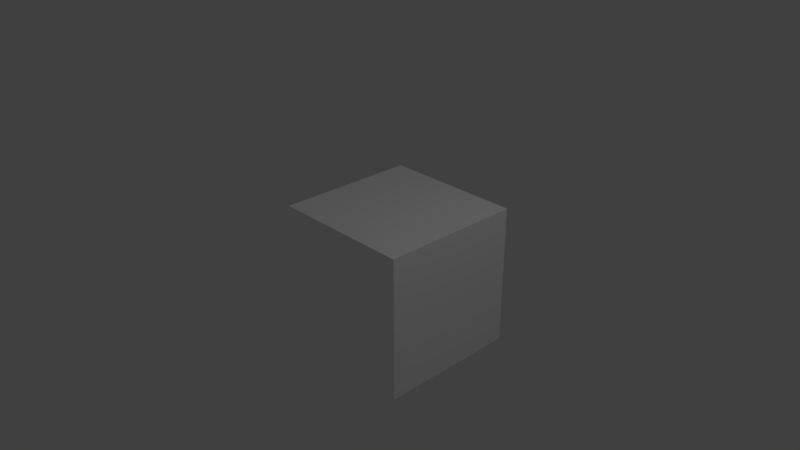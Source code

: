 # Source: null.blend  (saved by Blender 2.79.0; exported with 4.5.12 LTS)
import bpy
from mathutils import Matrix  # noqa: F401  (used for matrix-valued properties, if any)

bpy.ops.wm.read_factory_settings(use_empty=True)
scene = bpy.context.scene
scene.name = 'Scene'

# ---- collections
col_collection_1 = bpy.data.collections.new('Collection 1'); scene.collection.children.link(col_collection_1)

# ---- materials (node trees are filled in below, after node groups)
mat_palette = bpy.data.materials.new('palette')
mat_palette.alpha_threshold = 0.0
mat_palette.use_transparent_shadow = False
mat_palette.diffuse_color = (1.0, 1.0, 1.0, 1.0)
mat_palette.specular_color = (0.0, 0.0, 0.0)
mat_palette.roughness = 0.5
mat_palette.specular_intensity = 1.0

# ---- material node trees

# ---- world
world_world = bpy.data.worlds.new('World'); scene.world = world_world
world_world.color = (0.05088, 0.05088, 0.05088)
world_world.use_sun_shadow = False
world_world.sun_shadow_jitter_overblur = 0.0
world_world.cycles.sampling_method = 'MANUAL'

# ---- cameras
cam_camera = bpy.data.cameras.new('Camera')
cam_camera.clip_end = 100.0
cam_camera.lens = 35.0
cam_camera.sensor_width = 32.0
cam_camera.sensor_height = 18.0
cam_camera.ortho_scale = 7.314
cam_camera.dof.focus_distance = 0.0
cam_camera.dof.aperture_fstop = 128.0

# ---- lights
light_lamp = bpy.data.lights.new('Lamp', 'POINT')
light_lamp.transmission_factor = 0.0
light_lamp.cutoff_distance = 30.0
light_lamp.energy = 100.0
light_lamp.shadow_buffer_clip_start = 1.001
light_lamp.shadow_soft_size = 0.1
light_lamp.shadow_maximum_resolution = 0.006
light_lamp.use_absolute_resolution = True

# ---- meshes
me_null = bpy.data.meshes.new('null')
me_null.from_pydata([(-1.0, -0.7, 0.5), (-1.0, -1.0, -1.0), (-1.0, -1.0, 1.0), (-1.0, -0.7, 0.4), (-1.0, -0.6, 0.8), (-1.0, -0.6, 0.7), (-1.0, -0.6, 0.3), (-1.0, -0.6, -0.2), (-1.0, -0.6, -0.3), (-1.0, -0.6, -0.4), (-1.0, -0.6, -0.7), (-1.0, -0.6, -0.8), (-1.0, -0.5, 0.2), (-1.0, -0.5, -0.1), (-1.0, 0.3, -0.4), (-1.0, 0.3, -0.7), (-1.0, 0.4, 0.8), (-1.0, 0.4, 0.7), (-1.0, 0.4, 0.5), (-1.0, 0.4, 0.4), (-1.0, 0.4, 0.3), (-1.0, 0.4, 0.2), (-1.0, 0.4, -0.1), (-1.0, 0.4, -0.2), (-1.0, 0.4, -0.3), (-1.0, 0.4, -0.7), (-1.0, 0.6, -0.7), (-1.0, 0.6, -0.8), (-1.0, 1.0, 1.0), (-1.0, 1.0, -1.0), (1.0, -1.0, 1.0), (1.0, -1.0, -1.0), (1.0, -0.5, 0.8), (1.0, -0.5, 0.7), (1.0, -0.5, 0.4), (1.0, -0.5, 0.3), (1.0, -0.5, 0.2), (1.0, -0.5, -0.3), (1.0, -0.5, -0.5), (1.0, -0.5, -0.6), (1.0, -0.5, -0.8), (1.0, -0.5, -0.9), (1.0, -0.4, 0.1), (1.0, -0.4, -0.2), (1.0, 0.3, 0.7), (1.0, 0.3, 0.4), (1.0, 0.4, 0.7), (1.0, 0.4, 0.3), (1.0, 0.4, 0.2), (1.0, 0.4, 0.1), (1.0, 0.4, -0.2), (1.0, 0.4, -0.3), (1.0, 0.4, -0.5), (1.0, 0.4, -0.6), (1.0, 0.4, -0.8), (1.0, 0.4, -0.9), (1.0, 0.6, 0.8), (1.0, 0.6, 0.7), (1.0, 1.0, 1.0), (1.0, 1.0, -1.0), (-0.8, -0.4, 1.0), (-1.0, 1.0, 1.0), (-1.0, -1.0, 1.0), (-0.8, 0.4, 1.0), (-0.7, -0.4, 1.0), (-0.7, 0.2, 1.0), (-0.7, 0.3, 1.0), (-0.7, 0.4, 1.0), (-0.4, -0.4, 1.0), (-0.4, 0.2, 1.0), (-0.3, -0.4, 1.0), (-0.3, 0.3, 1.0), (-0.2, -0.4, 1.0), (-0.2, 0.4, 1.0), (-0.1, -0.3, 1.0), (-0.1, 0.4, 1.0), (0.1, -0.3, 1.0), (0.1, 0.4, 1.0), (0.2, -0.4, 1.0), (0.2, 0.4, 1.0), (0.4, -0.4, 1.0), (0.4, 0.4, 1.0), (0.5, -0.4, 1.0), (0.5, 0.4, 1.0), (0.7, -0.4, 1.0), (0.7, 0.4, 1.0), (0.8, -0.4, 1.0), (0.8, 0.4, 1.0), (1.0, -1.0, 1.0), (1.0, 1.0, 1.0), (-1.0, -1.0, -1.0), (-1.0, 1.0, -1.0), (-0.8, -0.5, -1.0), (-0.8, 0.5, -1.0), (-0.7, -0.5, -1.0), (-0.7, 0.5, -1.0), (-0.5, -0.5, -1.0), (-0.5, 0.5, -1.0), (-0.4, -0.5, -1.0), (-0.4, 0.5, -1.0), (-0.2, -0.5, -1.0), (-0.2, 0.5, -1.0), (-0.1, -0.4, -1.0), (-0.1, 0.5, -1.0), (0.2, -0.4, -1.0), (0.2, 0.5, -1.0), (0.3, -0.5, -1.0), (0.3, 0.5, -1.0), (0.4, -0.5, -1.0), (0.4, 0.5, -1.0), (0.5, -0.5, -1.0), (0.5, 0.4, -1.0), (0.7, -0.5, -1.0), (0.7, 0.4, -1.0), (0.7, 0.5, -1.0), (0.7, 0.6, -1.0), (0.8, -0.5, -1.0), (0.8, 0.6, -1.0), (1.0, -1.0, -1.0), (1.0, 1.0, -1.0), (-0.8, -1.0, 0.5), (1.0, -1.0, 1.0), (-1.0, -1.0, 1.0), (-0.7, -1.0, 0.5), (-0.7, -1.0, 0.3), (-0.3, -1.0, 0.3), (-0.2, -1.0, 0.3), (-0.1, -1.0, 0.3), (0.2, -1.0, 0.3), (0.3, -1.0, 0.3), (0.4, -1.0, 0.3), (0.5, -1.0, 0.3), (0.6, -1.0, 0.3), (0.7, -1.0, 0.3), (-0.7, -1.0, 0.2), (-0.4, -1.0, 0.2), (-0.1, -1.0, -0.5), (0.2, -1.0, -0.5), (-0.8, -1.0, -0.6), (-0.7, -1.0, -0.6), (-0.4, -1.0, -0.6), (-0.3, -1.0, -0.6), (-0.2, -1.0, -0.6), (0.3, -1.0, -0.6), (0.4, -1.0, -0.6), (0.5, -1.0, -0.6), (0.6, -1.0, -0.6), (0.7, -1.0, -0.6), (-1.0, -1.0, -1.0), (1.0, -1.0, -1.0), (-1.0, 1.0, 1.0), (1.0, 1.0, 1.0), (-0.8, 1.0, 0.6), (-0.7, 1.0, 0.6), (-0.4, 1.0, 0.6), (-0.3, 1.0, 0.6), (-0.2, 1.0, 0.6), (0.3, 1.0, 0.6), (0.5, 1.0, 0.6), (0.6, 1.0, 0.6), (0.8, 1.0, 0.6), (0.9, 1.0, 0.6), (-0.1, 1.0, 0.5), (0.2, 1.0, 0.5), (-0.7, 1.0, -0.3), (-0.4, 1.0, -0.3), (-0.7, 1.0, -0.4), (-0.3, 1.0, -0.4), (-0.2, 1.0, -0.4), (-0.1, 1.0, -0.4), (0.2, 1.0, -0.4), (0.3, 1.0, -0.4), (0.5, 1.0, -0.4), (0.6, 1.0, -0.4), (0.8, 1.0, -0.4), (0.9, 1.0, -0.4), (-0.8, 1.0, -0.7), (-0.7, 1.0, -0.7), (-1.0, 1.0, -1.0), (1.0, 1.0, -1.0)], [], [(0, 1, 2), (3, 1, 0), (4, 0, 2), (5, 0, 4), (6, 1, 3), (7, 1, 6), (8, 1, 7), (9, 1, 8), (10, 1, 9), (11, 1, 10), (12, 7, 6), (13, 7, 12), (14, 9, 8), (14, 10, 9), (15, 11, 10), (15, 10, 14), (16, 4, 2), (16, 5, 4), (17, 0, 5), (17, 5, 16), (18, 3, 0), (18, 0, 17), (19, 6, 3), (19, 3, 18), (20, 12, 6), (20, 6, 19), (21, 13, 12), (21, 12, 20), (22, 7, 13), (22, 13, 21), (23, 8, 7), (23, 7, 22), (24, 15, 14), (24, 8, 23), (24, 14, 8), (25, 11, 15), (25, 15, 24), (26, 17, 16), (26, 11, 25), (26, 25, 24), (26, 19, 18), (26, 20, 19), (26, 21, 20), (26, 22, 21), (26, 24, 23), (26, 18, 17), (26, 23, 22), (27, 1, 11), (27, 11, 26), (28, 16, 2), (28, 26, 16), (28, 27, 26), (29, 1, 27), (29, 27, 28), (30, 31, 32), (32, 31, 33), (33, 31, 34), (34, 31, 35), (35, 31, 36), (36, 31, 37), (37, 31, 38), (38, 31, 39), (39, 31, 40), (40, 31, 41), (36, 37, 42), (42, 37, 43), (32, 33, 44), (33, 34, 44), (34, 35, 45), (44, 34, 45), (32, 44, 46), (44, 45, 46), (45, 35, 47), (46, 45, 47), (35, 36, 47), (36, 42, 48), (47, 36, 48), (42, 43, 49), (48, 42, 49), (43, 37, 50), (49, 43, 50), (37, 38, 51), (50, 37, 51), (38, 39, 52), (51, 38, 52), (39, 40, 53), (52, 39, 53), (40, 41, 54), (53, 40, 54), (41, 31, 55), (54, 41, 55), (30, 32, 56), (32, 46, 56), (48, 49, 57), (56, 46, 57), (47, 48, 57), (52, 53, 57), (51, 52, 57), (50, 51, 57), (49, 50, 57), (53, 54, 57), (46, 47, 57), (54, 55, 57), (30, 56, 58), (56, 57, 58), (55, 31, 59), (58, 57, 59), (57, 55, 59), (60, 61, 62), (63, 61, 60), (64, 60, 62), (64, 63, 60), (65, 63, 64), (66, 63, 65), (67, 61, 63), (67, 63, 66), (68, 64, 62), (68, 65, 64), (69, 66, 65), (69, 65, 68), (70, 68, 62), (70, 69, 68), (71, 66, 69), (71, 69, 70), (71, 67, 66), (72, 70, 62), (72, 71, 70), (73, 67, 71), (73, 71, 72), (73, 61, 67), (74, 73, 72), (75, 61, 73), (75, 73, 74), (76, 74, 72), (76, 75, 74), (77, 61, 75), (77, 75, 76), (78, 72, 62), (78, 76, 72), (78, 77, 76), (79, 61, 77), (79, 77, 78), (80, 78, 62), (80, 79, 78), (81, 61, 79), (81, 79, 80), (82, 80, 62), (82, 81, 80), (83, 61, 81), (83, 81, 82), (84, 82, 62), (84, 83, 82), (85, 61, 83), (85, 83, 84), (86, 84, 62), (86, 85, 84), (87, 61, 85), (87, 85, 86), (88, 86, 62), (88, 87, 86), (89, 61, 87), (89, 87, 88), (90, 91, 92), (92, 91, 93), (90, 92, 94), (92, 93, 94), (93, 91, 95), (94, 93, 95), (90, 94, 96), (94, 95, 96), (95, 91, 97), (96, 95, 97), (90, 96, 98), (96, 97, 98), (97, 91, 99), (98, 97, 99), (90, 98, 100), (98, 99, 100), (99, 91, 101), (100, 99, 101), (100, 101, 102), (101, 91, 103), (102, 101, 103), (100, 102, 104), (102, 103, 104), (103, 91, 105), (104, 103, 105), (90, 100, 106), (100, 104, 106), (104, 105, 106), (105, 91, 107), (106, 105, 107), (90, 106, 108), (106, 107, 108), (107, 91, 109), (108, 107, 109), (90, 108, 110), (108, 109, 110), (110, 109, 111), (90, 110, 112), (110, 111, 112), (111, 109, 113), (112, 111, 113), (109, 91, 114), (113, 109, 114), (114, 91, 115), (112, 113, 116), (90, 112, 116), (114, 115, 116), (113, 114, 116), (115, 91, 117), (116, 115, 117), (90, 116, 118), (116, 117, 118), (117, 91, 119), (118, 117, 119), (120, 121, 122), (123, 121, 120), (124, 123, 120), (124, 121, 123), (125, 121, 124), (126, 121, 125), (127, 121, 126), (128, 121, 127), (129, 121, 128), (130, 121, 129), (131, 121, 130), (132, 121, 131), (133, 121, 132), (134, 124, 120), (134, 125, 124), (135, 125, 134), (136, 127, 126), (136, 128, 127), (137, 129, 128), (137, 128, 136), (138, 120, 122), (138, 134, 120), (139, 135, 134), (139, 134, 138), (140, 125, 135), (140, 135, 139), (141, 126, 125), (141, 125, 140), (142, 136, 126), (142, 126, 141), (142, 137, 136), (143, 129, 137), (143, 137, 142), (143, 130, 129), (144, 131, 130), (144, 130, 143), (145, 132, 131), (145, 131, 144), (146, 133, 132), (146, 132, 145), (147, 121, 133), (147, 133, 146), (148, 142, 141), (148, 146, 145), (148, 147, 146), (148, 143, 142), (148, 144, 143), (148, 141, 140), (148, 138, 122), (148, 139, 138), (148, 140, 139), (148, 145, 144), (149, 121, 147), (149, 147, 148), (150, 151, 152), (152, 151, 153), (153, 151, 154), (154, 151, 155), (155, 151, 156), (156, 151, 157), (157, 151, 158), (158, 151, 159), (159, 151, 160), (160, 151, 161), (156, 157, 162), (162, 157, 163), (152, 153, 164), (153, 154, 164), (154, 155, 165), (164, 154, 165), (152, 164, 166), (164, 165, 166), (165, 155, 167), (166, 165, 167), (155, 156, 167), (156, 162, 168), (167, 156, 168), (162, 163, 169), (168, 162, 169), (163, 157, 170), (169, 163, 170), (157, 158, 171), (170, 157, 171), (158, 159, 172), (171, 158, 172), (159, 160, 173), (172, 159, 173), (160, 161, 174), (173, 160, 174), (161, 151, 175), (174, 161, 175), (150, 152, 176), (152, 166, 176), (168, 169, 177), (176, 166, 177), (167, 168, 177), (172, 173, 177), (171, 172, 177), (170, 171, 177), (169, 170, 177), (173, 174, 177), (166, 167, 177), (174, 175, 177), (150, 176, 178), (176, 177, 178), (175, 151, 179), (178, 177, 179), (177, 175, 179)])
me_null.polygons.foreach_set('use_smooth', [True] * 324)
_uv = me_null.uv_layers.new(name='UVMap')
_uv.uv.foreach_set('vector', [0.8457, 0.5, 0.8457, 0.5, 0.8457, 0.5, 0.8457, 0.5, 0.8457, 0.5, 0.8457, 0.5, 0.8457, 0.5, 0.8457, 0.5, 0.8457, 0.5, 0.8457, 0.5, 0.8457, 0.5, 0.8457, 0.5, 0.8457, 0.5, 0.8457, 0.5, 0.8457, 0.5, 0.8457, 0.5, 0.8457, 0.5, 0.8457, 0.5, 0.8457, 0.5, 0.8457, 0.5, 0.8457, 0.5, 0.8457, 0.5, 0.8457, 0.5, 0.8457, 0.5, 0.8457, 0.5, 0.8457, 0.5, 0.8457, 0.5, 0.8457, 0.5, 0.8457, 0.5, 0.8457, 0.5, 0.5527, 0.5, 0.5527, 0.5, 0.5527, 0.5, 0.5527, 0.5, 0.5527, 0.5, 0.5527, 0.5, 0.5527, 0.5, 0.5527, 0.5, 0.5527, 0.5, 0.8457, 0.5, 0.8457, 0.5, 0.8457, 0.5, 0.5527, 0.5, 0.5527, 0.5, 0.5527, 0.5, 0.8457, 0.5, 0.8457, 0.5, 0.8457, 0.5, 0.8457, 0.5, 0.8457, 0.5, 0.8457, 0.5, 0.5527, 0.5, 0.5527, 0.5, 0.5527, 0.5, 0.8457, 0.5, 0.8457, 0.5, 0.8457, 0.5, 0.5527, 0.5, 0.5527, 0.5, 0.5527, 0.5, 0.5527, 0.5, 0.5527, 0.5, 0.5527, 0.5, 0.8457, 0.5, 0.8457, 0.5, 0.8457, 0.5, 0.8457, 0.5, 0.8457, 0.5, 0.8457, 0.5, 0.5527, 0.5, 0.5527, 0.5, 0.5527, 0.5, 0.5527, 0.5, 0.5527, 0.5, 0.5527, 0.5, 0.8457, 0.5, 0.8457, 0.5, 0.8457, 0.5, 0.8457, 0.5, 0.8457, 0.5, 0.8457, 0.5, 0.5527, 0.5, 0.5527, 0.5, 0.5527, 0.5, 0.5527, 0.5, 0.5527, 0.5, 0.5527, 0.5, 0.8457, 0.5, 0.8457, 0.5, 0.8457, 0.5, 0.8457, 0.5, 0.8457, 0.5, 0.8457, 0.5, 0.5527, 0.5, 0.5527, 0.5, 0.5527, 0.5, 0.5527, 0.5, 0.5527, 0.5, 0.5527, 0.5, 0.8457, 0.5, 0.8457, 0.5, 0.8457, 0.5, 0.5527, 0.5, 0.5527, 0.5, 0.5527, 0.5, 0.5527, 0.5, 0.5527, 0.5, 0.5527, 0.5, 0.5527, 0.5, 0.5527, 0.5, 0.5527, 0.5, 0.8457, 0.5, 0.8457, 0.5, 0.8457, 0.5, 0.5527, 0.5, 0.5527, 0.5, 0.5527, 0.5, 0.8457, 0.5, 0.8457, 0.5, 0.8457, 0.5, 0.8457, 0.5, 0.8457, 0.5, 0.8457, 0.5, 0.8457, 0.5, 0.8457, 0.5, 0.8457, 0.5, 0.8457, 0.5, 0.8457, 0.5, 0.8457, 0.5, 0.8457, 0.5, 0.8457, 0.5, 0.8457, 0.5, 0.8457, 0.5, 0.8457, 0.5, 0.8457, 0.5, 0.8457, 0.5, 0.8457, 0.5, 0.8457, 0.5, 0.8457, 0.5, 0.8457, 0.5, 0.8457, 0.5, 0.8457, 0.5, 0.8457, 0.5, 0.8457, 0.5, 0.5527, 0.5, 0.5527, 0.5, 0.5527, 0.5, 0.8457, 0.5, 0.8457, 0.5, 0.8457, 0.5, 0.8457, 0.5, 0.8457, 0.5, 0.8457, 0.5, 0.8457, 0.5, 0.8457, 0.5, 0.8457, 0.5, 0.8457, 0.5, 0.8457, 0.5, 0.8457, 0.5, 0.8457, 0.5, 0.8457, 0.5, 0.8457, 0.5, 0.8457, 0.5, 0.8457, 0.5, 0.8457, 0.5, 0.8457, 0.5, 0.8457, 0.5, 0.8457, 0.5, 0.8457, 0.5, 0.8457, 0.5, 0.8457, 0.5, 0.8457, 0.5, 0.8457, 0.5, 0.8457, 0.5, 0.8457, 0.5, 0.8457, 0.5, 0.8457, 0.5, 0.8457, 0.5, 0.8457, 0.5, 0.8457, 0.5, 0.8457, 0.5, 0.8457, 0.5, 0.8457, 0.5, 0.8457, 0.5, 0.8457, 0.5, 0.8457, 0.5, 0.8457, 0.5, 0.8457, 0.5, 0.8457, 0.5, 0.8457, 0.5, 0.8457, 0.5, 0.8457, 0.5, 0.5527, 0.5, 0.5527, 0.5, 0.5527, 0.5, 0.5527, 0.5, 0.5527, 0.5, 0.5527, 0.5, 0.5527, 0.5, 0.5527, 0.5, 0.5527, 0.5, 0.8457, 0.5, 0.8457, 0.5, 0.8457, 0.5, 0.5527, 0.5, 0.5527, 0.5, 0.5527, 0.5, 0.8457, 0.5, 0.8457, 0.5, 0.8457, 0.5, 0.5527, 0.5, 0.5527, 0.5, 0.5527, 0.5, 0.5527, 0.5, 0.5527, 0.5, 0.5527, 0.5, 0.5527, 0.5, 0.5527, 0.5, 0.5527, 0.5, 0.5527, 0.5, 0.5527, 0.5, 0.5527, 0.5, 0.8457, 0.5, 0.8457, 0.5, 0.8457, 0.5, 0.5527, 0.5, 0.5527, 0.5, 0.5527, 0.5, 0.8457, 0.5, 0.8457, 0.5, 0.8457, 0.5, 0.8457, 0.5, 0.8457, 0.5, 0.8457, 0.5, 0.5527, 0.5, 0.5527, 0.5, 0.5527, 0.5, 0.5527, 0.5, 0.5527, 0.5, 0.5527, 0.5, 0.8457, 0.5, 0.8457, 0.5, 0.8457, 0.5, 0.8457, 0.5, 0.8457, 0.5, 0.8457, 0.5, 0.5527, 0.5, 0.5527, 0.5, 0.5527, 0.5, 0.5527, 0.5, 0.5527, 0.5, 0.5527, 0.5, 0.8457, 0.5, 0.8457, 0.5, 0.8457, 0.5, 0.8457, 0.5, 0.8457, 0.5, 0.8457, 0.5, 0.5527, 0.5, 0.5527, 0.5, 0.5527, 0.5, 0.5527, 0.5, 0.5527, 0.5, 0.5527, 0.5, 0.8457, 0.5, 0.8457, 0.5, 0.8457, 0.5, 0.8457, 0.5, 0.8457, 0.5, 0.8457, 0.5, 0.5527, 0.5, 0.5527, 0.5, 0.5527, 0.5, 0.8457, 0.5, 0.8457, 0.5, 0.8457, 0.5, 0.5527, 0.5, 0.5527, 0.5, 0.5527, 0.5, 0.8457, 0.5, 0.8457, 0.5, 0.8457, 0.5, 0.5527, 0.5, 0.5527, 0.5, 0.5527, 0.5, 0.8457, 0.5, 0.8457, 0.5, 0.8457, 0.5, 0.8457, 0.5, 0.8457, 0.5, 0.8457, 0.5, 0.8457, 0.5, 0.8457, 0.5, 0.8457, 0.5, 0.8457, 0.5, 0.8457, 0.5, 0.8457, 0.5, 0.8457, 0.5, 0.8457, 0.5, 0.8457, 0.5, 0.8457, 0.5, 0.8457, 0.5, 0.8457, 0.5, 0.8457, 0.5, 0.8457, 0.5, 0.8457, 0.5, 0.8457, 0.5, 0.8457, 0.5, 0.8457, 0.5, 0.8457, 0.5, 0.8457, 0.5, 0.8457, 0.5, 0.8457, 0.5, 0.8457, 0.5, 0.8457, 0.5, 0.8457, 0.5, 0.8457, 0.5, 0.8457, 0.5, 0.8457, 0.5, 0.8457, 0.5, 0.8457, 0.5, 0.8457, 0.5, 0.8457, 0.5, 0.8457, 0.5, 0.8457, 0.5, 0.8457, 0.5, 0.8457, 0.5, 0.8457, 0.5, 0.8457, 0.5, 0.8457, 0.5, 0.8457, 0.5, 0.8457, 0.5, 0.8457, 0.5, 0.5527, 0.5, 0.5527, 0.5, 0.5527, 0.5, 0.5527, 0.5, 0.5527, 0.5, 0.5527, 0.5, 0.5527, 0.5, 0.5527, 0.5, 0.5527, 0.5, 0.8457, 0.5, 0.8457, 0.5, 0.8457, 0.5, 0.5527, 0.5, 0.5527, 0.5, 0.5527, 0.5, 0.8457, 0.5, 0.8457, 0.5, 0.8457, 0.5, 0.8457, 0.5, 0.8457, 0.5, 0.8457, 0.5, 0.5527, 0.5, 0.5527, 0.5, 0.5527, 0.5, 0.8457, 0.5, 0.8457, 0.5, 0.8457, 0.5, 0.8457, 0.5, 0.8457, 0.5, 0.8457, 0.5, 0.5527, 0.5, 0.5527, 0.5, 0.5527, 0.5, 0.5527, 0.5, 0.5527, 0.5, 0.5527, 0.5, 0.5527, 0.5, 0.5527, 0.5, 0.5527, 0.5, 0.8457, 0.5, 0.8457, 0.5, 0.8457, 0.5, 0.8457, 0.5, 0.8457, 0.5, 0.8457, 0.5, 0.8457, 0.5, 0.8457, 0.5, 0.8457, 0.5, 0.8457, 0.5, 0.8457, 0.5, 0.8457, 0.5, 0.8457, 0.5, 0.8457, 0.5, 0.8457, 0.5, 0.8457, 0.5, 0.8457, 0.5, 0.8457, 0.5, 0.5527, 0.5, 0.5527, 0.5, 0.5527, 0.5, 0.8457, 0.5, 0.8457, 0.5, 0.8457, 0.5, 0.5527, 0.5, 0.5527, 0.5, 0.5527, 0.5, 0.5527, 0.5, 0.5527, 0.5, 0.5527, 0.5, 0.8457, 0.5, 0.8457, 0.5, 0.8457, 0.5, 0.8457, 0.5, 0.8457, 0.5, 0.8457, 0.5, 0.8457, 0.5, 0.8457, 0.5, 0.8457, 0.5, 0.8457, 0.5, 0.8457, 0.5, 0.8457, 0.5, 0.5527, 0.5, 0.5527, 0.5, 0.5527, 0.5, 0.5527, 0.5, 0.5527, 0.5, 0.5527, 0.5, 0.8457, 0.5, 0.8457, 0.5, 0.8457, 0.5, 0.5527, 0.5, 0.5527, 0.5, 0.5527, 0.5, 0.8457, 0.5, 0.8457, 0.5, 0.8457, 0.5, 0.8457, 0.5, 0.8457, 0.5, 0.8457, 0.5, 0.8457, 0.5, 0.8457, 0.5, 0.8457, 0.5, 0.8457, 0.5, 0.8457, 0.5, 0.8457, 0.5, 0.8457, 0.5, 0.8457, 0.5, 0.8457, 0.5, 0.5527, 0.5, 0.5527, 0.5, 0.5527, 0.5, 0.8457, 0.5, 0.8457, 0.5, 0.8457, 0.5, 0.5527, 0.5, 0.5527, 0.5, 0.5527, 0.5, 0.8457, 0.5, 0.8457, 0.5, 0.8457, 0.5, 0.8457, 0.5, 0.8457, 0.5, 0.8457, 0.5, 0.8457, 0.5, 0.8457, 0.5, 0.8457, 0.5, 0.8457, 0.5, 0.8457, 0.5, 0.8457, 0.5, 0.8457, 0.5, 0.8457, 0.5, 0.8457, 0.5, 0.5527, 0.5, 0.5527, 0.5, 0.5527, 0.5, 0.8457, 0.5, 0.8457, 0.5, 0.8457, 0.5, 0.5527, 0.5, 0.5527, 0.5, 0.5527, 0.5, 0.8457, 0.5, 0.8457, 0.5, 0.8457, 0.5, 0.8457, 0.5, 0.8457, 0.5, 0.8457, 0.5, 0.8457, 0.5, 0.8457, 0.5, 0.8457, 0.5, 0.8457, 0.5, 0.8457, 0.5, 0.8457, 0.5, 0.8457, 0.5, 0.8457, 0.5, 0.8457, 0.5, 0.8457, 0.5, 0.8457, 0.5, 0.8457, 0.5, 0.8457, 0.5, 0.8457, 0.5, 0.8457, 0.5, 0.5527, 0.5, 0.5527, 0.5, 0.5527, 0.5, 0.8457, 0.5, 0.8457, 0.5, 0.8457, 0.5, 0.5527, 0.5, 0.5527, 0.5, 0.5527, 0.5, 0.8457, 0.5, 0.8457, 0.5, 0.8457, 0.5, 0.8457, 0.5, 0.8457, 0.5, 0.8457, 0.5, 0.8457, 0.5, 0.8457, 0.5, 0.8457, 0.5, 0.8457, 0.5, 0.8457, 0.5, 0.8457, 0.5, 0.8457, 0.5, 0.8457, 0.5, 0.8457, 0.5, 0.5527, 0.5, 0.5527, 0.5, 0.5527, 0.5, 0.8457, 0.5, 0.8457, 0.5, 0.8457, 0.5, 0.5527, 0.5, 0.5527, 0.5, 0.5527, 0.5, 0.8457, 0.5, 0.8457, 0.5, 0.8457, 0.5, 0.8457, 0.5, 0.8457, 0.5, 0.8457, 0.5, 0.8457, 0.5, 0.8457, 0.5, 0.8457, 0.5, 0.8457, 0.5, 0.8457, 0.5, 0.8457, 0.5, 0.5527, 0.5, 0.5527, 0.5, 0.5527, 0.5, 0.8457, 0.5, 0.8457, 0.5, 0.8457, 0.5, 0.5527, 0.5, 0.5527, 0.5, 0.5527, 0.5, 0.5527, 0.5, 0.5527, 0.5, 0.5527, 0.5, 0.8457, 0.5, 0.8457, 0.5, 0.8457, 0.5, 0.8457, 0.5, 0.8457, 0.5, 0.8457, 0.5, 0.8457, 0.5, 0.8457, 0.5, 0.8457, 0.5, 0.8457, 0.5, 0.8457, 0.5, 0.8457, 0.5, 0.5527, 0.5, 0.5527, 0.5, 0.5527, 0.5, 0.5527, 0.5, 0.5527, 0.5, 0.5527, 0.5, 0.8457, 0.5, 0.8457, 0.5, 0.8457, 0.5, 0.5527, 0.5, 0.5527, 0.5, 0.5527, 0.5, 0.8457, 0.5, 0.8457, 0.5, 0.8457, 0.5, 0.8457, 0.5, 0.8457, 0.5, 0.8457, 0.5, 0.8457, 0.5, 0.8457, 0.5, 0.8457, 0.5, 0.8457, 0.5, 0.8457, 0.5, 0.8457, 0.5, 0.8457, 0.5, 0.8457, 0.5, 0.8457, 0.5, 0.5527, 0.5, 0.5527, 0.5, 0.5527, 0.5, 0.5527, 0.5, 0.5527, 0.5, 0.5527, 0.5, 0.8457, 0.5, 0.8457, 0.5, 0.8457, 0.5, 0.8457, 0.5, 0.8457, 0.5, 0.8457, 0.5, 0.5527, 0.5, 0.5527, 0.5, 0.5527, 0.5, 0.8457, 0.5, 0.8457, 0.5, 0.8457, 0.5, 0.8457, 0.5, 0.8457, 0.5, 0.8457, 0.5, 0.5527, 0.5, 0.5527, 0.5, 0.5527, 0.5, 0.8457, 0.5, 0.8457, 0.5, 0.8457, 0.5, 0.5527, 0.5, 0.5527, 0.5, 0.5527, 0.5, 0.8457, 0.5, 0.8457, 0.5, 0.8457, 0.5, 0.5527, 0.5, 0.5527, 0.5, 0.5527, 0.5, 0.5527, 0.5, 0.5527, 0.5, 0.5527, 0.5, 0.8457, 0.5, 0.8457, 0.5, 0.8457, 0.5, 0.5527, 0.5, 0.5527, 0.5, 0.5527, 0.5, 0.8457, 0.5, 0.8457, 0.5, 0.8457, 0.5, 0.8457, 0.5, 0.8457, 0.5, 0.8457, 0.5, 0.8457, 0.5, 0.8457, 0.5, 0.8457, 0.5, 0.8457, 0.5, 0.8457, 0.5, 0.8457, 0.5, 0.8457, 0.5, 0.8457, 0.5, 0.8457, 0.5, 0.8457, 0.5, 0.8457, 0.5, 0.8457, 0.5, 0.5527, 0.5, 0.5527, 0.5, 0.5527, 0.5, 0.8457, 0.5, 0.8457, 0.5, 0.8457, 0.5, 0.8457, 0.5, 0.8457, 0.5, 0.8457, 0.5, 0.8457, 0.5, 0.8457, 0.5, 0.8457, 0.5, 0.8457, 0.5, 0.8457, 0.5, 0.8457, 0.5, 0.8457, 0.5, 0.8457, 0.5, 0.8457, 0.5, 0.8457, 0.5, 0.8457, 0.5, 0.8457, 0.5, 0.8457, 0.5, 0.8457, 0.5, 0.8457, 0.5, 0.8457, 0.5, 0.8457, 0.5, 0.8457, 0.5, 0.8457, 0.5, 0.8457, 0.5, 0.8457, 0.5, 0.8457, 0.5, 0.8457, 0.5, 0.8457, 0.5, 0.5527, 0.5, 0.5527, 0.5, 0.5527, 0.5, 0.5527, 0.5, 0.5527, 0.5, 0.5527, 0.5, 0.5527, 0.5, 0.5527, 0.5, 0.5527, 0.5, 0.5527, 0.5, 0.5527, 0.5, 0.5527, 0.5, 0.8457, 0.5, 0.8457, 0.5, 0.8457, 0.5, 0.5527, 0.5, 0.5527, 0.5, 0.5527, 0.5, 0.8457, 0.5, 0.8457, 0.5, 0.8457, 0.5, 0.8457, 0.5, 0.8457, 0.5, 0.8457, 0.5, 0.5527, 0.5, 0.5527, 0.5, 0.5527, 0.5, 0.8457, 0.5, 0.8457, 0.5, 0.8457, 0.5, 0.5527, 0.5, 0.5527, 0.5, 0.5527, 0.5, 0.5527, 0.5, 0.5527, 0.5, 0.5527, 0.5, 0.8457, 0.5, 0.8457, 0.5, 0.8457, 0.5, 0.8457, 0.5, 0.8457, 0.5, 0.8457, 0.5, 0.5527, 0.5, 0.5527, 0.5, 0.5527, 0.5, 0.5527, 0.5, 0.5527, 0.5, 0.5527, 0.5, 0.8457, 0.5, 0.8457, 0.5, 0.8457, 0.5, 0.5527, 0.5, 0.5527, 0.5, 0.5527, 0.5, 0.5527, 0.5, 0.5527, 0.5, 0.5527, 0.5, 0.5527, 0.5, 0.5527, 0.5, 0.5527, 0.5, 0.8457, 0.5, 0.8457, 0.5, 0.8457, 0.5, 0.5527, 0.5, 0.5527, 0.5, 0.5527, 0.5, 0.8457, 0.5, 0.8457, 0.5, 0.8457, 0.5, 0.8457, 0.5, 0.8457, 0.5, 0.8457, 0.5, 0.5527, 0.5, 0.5527, 0.5, 0.5527, 0.5, 0.5527, 0.5, 0.5527, 0.5, 0.5527, 0.5, 0.8457, 0.5, 0.8457, 0.5, 0.8457, 0.5, 0.8457, 0.5, 0.8457, 0.5, 0.8457, 0.5, 0.5527, 0.5, 0.5527, 0.5, 0.5527, 0.5, 0.8457, 0.5, 0.8457, 0.5, 0.8457, 0.5, 0.8457, 0.5, 0.8457, 0.5, 0.8457, 0.5, 0.8457, 0.5, 0.8457, 0.5, 0.8457, 0.5, 0.8457, 0.5, 0.8457, 0.5, 0.8457, 0.5, 0.8457, 0.5, 0.8457, 0.5, 0.8457, 0.5, 0.8457, 0.5, 0.8457, 0.5, 0.8457, 0.5, 0.8457, 0.5, 0.8457, 0.5, 0.8457, 0.5, 0.8457, 0.5, 0.8457, 0.5, 0.8457, 0.5, 0.8457, 0.5, 0.8457, 0.5, 0.8457, 0.5, 0.8457, 0.5, 0.8457, 0.5, 0.8457, 0.5, 0.8457, 0.5, 0.8457, 0.5, 0.8457, 0.5, 0.8457, 0.5, 0.8457, 0.5, 0.8457, 0.5, 0.8457, 0.5, 0.8457, 0.5, 0.8457, 0.5, 0.8457, 0.5, 0.8457, 0.5, 0.8457, 0.5, 0.8457, 0.5, 0.8457, 0.5, 0.8457, 0.5, 0.8457, 0.5, 0.8457, 0.5, 0.8457, 0.5, 0.8457, 0.5, 0.8457, 0.5, 0.8457, 0.5, 0.8457, 0.5, 0.8457, 0.5, 0.8457, 0.5, 0.8457, 0.5, 0.8457, 0.5, 0.8457, 0.5, 0.8457, 0.5, 0.8457, 0.5, 0.8457, 0.5, 0.8457, 0.5, 0.8457, 0.5, 0.8457, 0.5, 0.8457, 0.5, 0.8457, 0.5, 0.8457, 0.5, 0.5527, 0.5, 0.5527, 0.5, 0.5527, 0.5, 0.5527, 0.5, 0.5527, 0.5, 0.5527, 0.5, 0.5527, 0.5, 0.5527, 0.5, 0.5527, 0.5, 0.8457, 0.5, 0.8457, 0.5, 0.8457, 0.5, 0.5527, 0.5, 0.5527, 0.5, 0.5527, 0.5, 0.8457, 0.5, 0.8457, 0.5, 0.8457, 0.5, 0.5527, 0.5, 0.5527, 0.5, 0.5527, 0.5, 0.5527, 0.5, 0.5527, 0.5, 0.5527, 0.5, 0.5527, 0.5, 0.5527, 0.5, 0.5527, 0.5, 0.5527, 0.5, 0.5527, 0.5, 0.5527, 0.5, 0.8457, 0.5, 0.8457, 0.5, 0.8457, 0.5, 0.5527, 0.5, 0.5527, 0.5, 0.5527, 0.5, 0.8457, 0.5, 0.8457, 0.5, 0.8457, 0.5, 0.8457, 0.5, 0.8457, 0.5, 0.8457, 0.5, 0.5527, 0.5, 0.5527, 0.5, 0.5527, 0.5, 0.5527, 0.5, 0.5527, 0.5, 0.5527, 0.5, 0.8457, 0.5, 0.8457, 0.5, 0.8457, 0.5, 0.8457, 0.5, 0.8457, 0.5, 0.8457, 0.5, 0.5527, 0.5, 0.5527, 0.5, 0.5527, 0.5, 0.5527, 0.5, 0.5527, 0.5, 0.5527, 0.5, 0.8457, 0.5, 0.8457, 0.5, 0.8457, 0.5, 0.8457, 0.5, 0.8457, 0.5, 0.8457, 0.5, 0.5527, 0.5, 0.5527, 0.5, 0.5527, 0.5, 0.5527, 0.5, 0.5527, 0.5, 0.5527, 0.5, 0.8457, 0.5, 0.8457, 0.5, 0.8457, 0.5, 0.8457, 0.5, 0.8457, 0.5, 0.8457, 0.5, 0.5527, 0.5, 0.5527, 0.5, 0.5527, 0.5, 0.8457, 0.5, 0.8457, 0.5, 0.8457, 0.5, 0.5527, 0.5, 0.5527, 0.5, 0.5527, 0.5, 0.8457, 0.5, 0.8457, 0.5, 0.8457, 0.5, 0.5527, 0.5, 0.5527, 0.5, 0.5527, 0.5, 0.8457, 0.5, 0.8457, 0.5, 0.8457, 0.5, 0.8457, 0.5, 0.8457, 0.5, 0.8457, 0.5, 0.8457, 0.5, 0.8457, 0.5, 0.8457, 0.5, 0.8457, 0.5, 0.8457, 0.5, 0.8457, 0.5, 0.8457, 0.5, 0.8457, 0.5, 0.8457, 0.5, 0.8457, 0.5, 0.8457, 0.5, 0.8457, 0.5, 0.8457, 0.5, 0.8457, 0.5, 0.8457, 0.5, 0.8457, 0.5, 0.8457, 0.5, 0.8457, 0.5, 0.8457, 0.5, 0.8457, 0.5, 0.8457, 0.5, 0.8457, 0.5, 0.8457, 0.5, 0.8457, 0.5, 0.8457, 0.5, 0.8457, 0.5, 0.8457, 0.5, 0.8457, 0.5, 0.8457, 0.5, 0.8457, 0.5, 0.8457, 0.5, 0.8457, 0.5, 0.8457, 0.5])
me_null.materials.append(mat_palette)
me_null.use_remesh_preserve_volume = False
me_null.use_remesh_preserve_attributes = False
me_null.use_mirror_vertex_groups = False
me_null.update()
me_null.normals_split_custom_set([tuple(v) for v in zip(*[iter([-1.0, 0.0, 0.0, -1.0, 7.803e-08, 0.0, -1.0, 0.0, 0.0, -1.0, 2.224e-07, 0.0, -1.0, 7.803e-08, 0.0, -1.0, 0.0, 0.0, -1.0, 0.0, 0.0, -1.0, 0.0, 0.0, -1.0, 0.0, 0.0, -1.0, 0.0, 0.0, -1.0, 0.0, 0.0, -1.0, 0.0, 0.0, -1.0, 4.593e-07, 0.0, -1.0, 7.803e-08, 0.0, -1.0, 2.224e-07, 0.0, -1.0, 0.0, 0.0, -1.0, 7.803e-08, 0.0, -1.0, 4.593e-07, 0.0, -1.0, 0.0, 0.0, -1.0, 7.803e-08, 0.0, -1.0, 0.0, 0.0, -1.0, 0.0, 0.0, -1.0, 7.803e-08, 0.0, -1.0, 0.0, 0.0, -1.0, 0.0, 0.0, -1.0, 7.803e-08, 0.0, -1.0, 0.0, 0.0, -1.0, 0.0, 0.0, -1.0, 7.803e-08, 0.0, -1.0, 0.0, 0.0, -1.0, 0.0, 0.0, -1.0, 0.0, 0.0, -1.0, 4.593e-07, 0.0, -1.0, 0.0, 0.0, -1.0, 0.0, 0.0, -1.0, 0.0, 0.0, -1.0, 0.0, 0.0, -1.0, 0.0, 0.0, -1.0, 0.0, 0.0, -1.0, 0.0, 0.0, -1.0, 0.0, 0.0, -1.0, 0.0, 0.0, -1.0, 0.0, 0.0, -1.0, 0.0, 0.0, -1.0, 0.0, 0.0, -1.0, 0.0, 0.0, -1.0, 0.0, 0.0, -1.0, 0.0, 0.0, -1.0, 2.514e-07, 0.0, -1.0, 0.0, 0.0, -1.0, 0.0, 0.0, -1.0, 2.514e-07, 0.0, -1.0, 0.0, 0.0, -1.0, 0.0, 0.0, -1.0, 5.624e-06, 0.0, -1.0, 0.0, 0.0, -1.0, 0.0, 0.0, -1.0, 5.624e-06, 0.0, -1.0, 0.0, 0.0, -1.0, 2.514e-07, 0.0, -1.0, -1.412e-06, 0.0, -1.0, 2.224e-07, 0.0, -1.0, 0.0, 0.0, -1.0, -1.412e-06, 0.0, -1.0, 0.0, 0.0, -1.0, 5.624e-06, 0.0, -1.0, -1.706e-07, 0.0, -1.0, 4.593e-07, 0.0, -1.0, 2.224e-07, 0.0, -1.0, -1.706e-07, 0.0, -1.0, 2.224e-07, 0.0, -1.0, -1.412e-06, 0.0, -1.0, -2.606e-06, 0.0, -1.0, 0.0, 0.0, -1.0, 4.593e-07, 0.0, -1.0, -2.606e-06, 0.0, -1.0, 4.593e-07, 0.0, -1.0, -1.706e-07, 0.0, -1.0, 2.773e-06, 0.0, -1.0, 0.0, 0.0, -1.0, 0.0, 0.0, -1.0, 2.773e-06, 0.0, -1.0, 0.0, 0.0, -1.0, -2.606e-06, 0.0, -1.0, 0.0, 0.0, -1.0, 0.0, 0.0, -1.0, 0.0, 0.0, -1.0, 0.0, 0.0, -1.0, 0.0, 0.0, -1.0, 2.773e-06, 0.0, -1.0, 0.0, 0.0, -1.0, 0.0, 0.0, -1.0, 0.0, 0.0, -1.0, 0.0, 0.0, -1.0, 0.0, 0.0, -1.0, 0.0, 0.0, -1.0, 0.0, 0.0, -1.0, 0.0, 0.0, -1.0, 0.0, 0.0, -1.0, 0.0, 0.0, -1.0, 0.0, 0.0, -1.0, 0.0, 0.0, -1.0, 0.0, 0.0, -1.0, 0.0, 0.0, -1.0, 0.0, 0.0, -1.0, 0.0, 0.0, -1.0, 0.0, 0.0, -1.0, 0.0, 0.0, -1.0, 0.0, 0.0, -1.0, 0.0, 0.0, -1.0, 0.0, 0.0, -1.0, 1.024e-08, 0.0, -1.0, 5.624e-06, 0.0, -1.0, 2.514e-07, 0.0, -1.0, 1.024e-08, 0.0, -1.0, 0.0, 0.0, -1.0, 0.0, 0.0, -1.0, 1.024e-08, 0.0, -1.0, 0.0, 0.0, -1.0, 0.0, 0.0, -1.0, 1.024e-08, 0.0, -1.0, -1.706e-07, 0.0, -1.0, -1.412e-06, 0.0, -1.0, 1.024e-08, 0.0, -1.0, -2.606e-06, 0.0, -1.0, -1.706e-07, 0.0, -1.0, 1.024e-08, 0.0, -1.0, 2.773e-06, 0.0, -1.0, -2.606e-06, 0.0, -1.0, 1.024e-08, 0.0, -1.0, 0.0, 0.0, -1.0, 2.773e-06, 0.0, -1.0, 1.024e-08, 0.0, -1.0, 0.0, 0.0, -1.0, 0.0, 0.0, -1.0, 1.024e-08, 0.0, -1.0, -1.412e-06, 0.0, -1.0, 5.624e-06, 0.0, -1.0, 1.024e-08, 0.0, -1.0, 0.0, 0.0, -1.0, 0.0, 0.0, -1.0, 0.0, 0.0, -1.0, 7.803e-08, 0.0, -1.0, 0.0, 0.0, -1.0, 0.0, 0.0, -1.0, 0.0, 0.0, -1.0, 1.024e-08, 0.0, -1.0, 0.0, 0.0, -1.0, 2.514e-07, 0.0, -1.0, 0.0, 0.0, -1.0, 0.0, 0.0, -1.0, 1.024e-08, 0.0, -1.0, 2.514e-07, 0.0, -1.0, 0.0, 0.0, -1.0, 0.0, 0.0, -1.0, 1.024e-08, 0.0, -1.0, 0.0, 0.0, -1.0, 7.803e-08, 0.0, -1.0, 0.0, 0.0, -1.0, 0.0, 0.0, -1.0, 0.0, 0.0, -1.0, 0.0, 0.0, 1.0, 0.0, 0.0, 1.0, -3.567e-09, 0.0, 1.0, -2.056e-07, 0.0, 1.0, -2.056e-07, 0.0, 1.0, -3.567e-09, 0.0, 1.0, -2.095e-06, 0.0, 1.0, -2.095e-06, 0.0, 1.0, -3.567e-09, 0.0, 1.0, 7.08e-07, 0.0, 1.0, 7.08e-07, 0.0, 1.0, -3.567e-09, 0.0, 1.0, -2.786e-07, 0.0, 1.0, -2.786e-07, 0.0, 1.0, -3.567e-09, 0.0, 1.0, -2.055e-06, 0.0, 1.0, -2.055e-06, 0.0, 1.0, -3.567e-09, 0.0, 1.0, 1.913e-07, 0.0, 1.0, 1.913e-07, 0.0, 1.0, -3.567e-09, 0.0, 1.0, 0.0, 0.0, 1.0, 0.0, 0.0, 1.0, -3.567e-09, 0.0, 1.0, 0.0, 0.0, 1.0, 0.0, 0.0, 1.0, -3.567e-09, 0.0, 1.0, 0.0, 0.0, 1.0, 0.0, 0.0, 1.0, -3.567e-09, 0.0, 1.0, 0.0, 0.0, 1.0, -2.055e-06, 0.0, 1.0, 1.913e-07, 0.0, 1.0, 0.0, 0.0, 1.0, 0.0, 0.0, 1.0, 1.913e-07, 0.0, 1.0, 0.0, 0.0, 1.0, -2.056e-07, 0.0, 1.0, -2.095e-06, 0.0, 1.0, 0.0, 0.0, 1.0, -2.095e-06, 0.0, 1.0, 7.08e-07, 0.0, 1.0, 0.0, 0.0, 1.0, 7.08e-07, 0.0, 1.0, -2.786e-07, 0.0, 1.0, 0.0, 0.0, 1.0, 0.0, 0.0, 1.0, 7.08e-07, 0.0, 1.0, 0.0, 0.0, 1.0, -2.056e-07, 0.0, 1.0, 0.0, 0.0, 1.0, 0.0, 0.0, 1.0, 0.0, 0.0, 1.0, 0.0, 0.0, 1.0, 0.0, 0.0, 1.0, 0.0, 0.0, 1.0, -2.786e-07, 0.0, 1.0, 0.0, 0.0, 1.0, 0.0, 0.0, 1.0, 0.0, 0.0, 1.0, 0.0, 0.0, 1.0, -2.786e-07, 0.0, 1.0, -2.055e-06, 0.0, 1.0, 0.0, 0.0, 1.0, -2.055e-06, 0.0, 1.0, 0.0, 0.0, 1.0, 0.0, 0.0, 1.0, 0.0, 0.0, 1.0, -2.055e-06, 0.0, 1.0, 0.0, 0.0, 1.0, 0.0, 0.0, 1.0, 0.0, 0.0, 1.0, 0.0, 0.0, 1.0, 0.0, 0.0, 1.0, 0.0, 0.0, 1.0, 0.0, 0.0, 1.0, 0.0, 0.0, 1.0, 1.913e-07, 0.0, 1.0, 0.0, 0.0, 1.0, 0.0, 0.0, 1.0, 0.0, 0.0, 1.0, 0.0, 0.0, 1.0, 1.913e-07, 0.0, 1.0, 0.0, 0.0, 1.0, 0.0, 0.0, 1.0, 0.0, 0.0, 1.0, 1.913e-07, 0.0, 1.0, 0.0, 0.0, 1.0, 0.0, 0.0, 1.0, 0.0, 0.0, 1.0, 5.647e-06, 0.0, 1.0, 0.0, 0.0, 1.0, 0.0, 0.0, 1.0, 5.647e-06, 0.0, 1.0, 0.0, 0.0, 1.0, 0.0, 0.0, 1.0, -2.546e-06, 0.0, 1.0, 5.647e-06, 0.0, 1.0, 0.0, 0.0, 1.0, -2.546e-06, 0.0, 1.0, 0.0, 0.0, 1.0, 0.0, 0.0, 1.0, 5.583e-06, 0.0, 1.0, -2.546e-06, 0.0, 1.0, 0.0, 0.0, 1.0, 5.583e-06, 0.0, 1.0, 0.0, 0.0, 1.0, -3.567e-09, 0.0, 1.0, 1.735e-07, 0.0, 1.0, 5.583e-06, 0.0, 1.0, 0.0, 0.0, 1.0, 1.735e-07, 0.0, 1.0, 0.0, 0.0, 1.0, -2.056e-07, 0.0, 1.0, 0.0, 0.0, 1.0, -2.056e-07, 0.0, 1.0, 0.0, 0.0, 1.0, 0.0, 0.0, 1.0, 0.0, 0.0, 1.0, 0.0, 0.0, 1.0, 6.429e-09, 0.0, 1.0, 0.0, 0.0, 1.0, 0.0, 0.0, 1.0, 6.429e-09, 0.0, 1.0, 0.0, 0.0, 1.0, 0.0, 0.0, 1.0, 6.429e-09, 0.0, 1.0, 5.647e-06, 0.0, 1.0, -2.546e-06, 0.0, 1.0, 6.429e-09, 0.0, 1.0, 0.0, 0.0, 1.0, 5.647e-06, 0.0, 1.0, 6.429e-09, 0.0, 1.0, 0.0, 0.0, 1.0, 0.0, 0.0, 1.0, 6.429e-09, 0.0, 1.0, 0.0, 0.0, 1.0, 0.0, 0.0, 1.0, 6.429e-09, 0.0, 1.0, -2.546e-06, 0.0, 1.0, 5.583e-06, 0.0, 1.0, 6.429e-09, 0.0, 1.0, 0.0, 0.0, 1.0, 0.0, 0.0, 1.0, 6.429e-09, 0.0, 1.0, 5.583e-06, 0.0, 1.0, 1.735e-07, 0.0, 1.0, 6.429e-09, 0.0, 1.0, 0.0, 0.0, 1.0, 0.0, 0.0, 1.0, 0.0, 0.0, 1.0, 0.0, 0.0, 1.0, 6.429e-09, 0.0, 1.0, 0.0, 0.0, 1.0, 1.735e-07, 0.0, 1.0, -3.567e-09, 0.0, 1.0, -1.819e-07, 0.0, 1.0, 0.0, 0.0, 1.0, 6.429e-09, 0.0, 1.0, -1.819e-07, 0.0, 1.0, 6.429e-09, 0.0, 1.0, 1.735e-07, 0.0, 1.0, -1.819e-07, 0.0, 0.0, 0.0, 1.0, 0.0, 0.0, 1.0, 0.0, 0.0, 1.0, 0.0, 0.0, 1.0, 0.0, 0.0, 1.0, 0.0, 0.0, 1.0, 0.0, 0.0, 1.0, 0.0, 0.0, 1.0, 0.0, 0.0, 1.0, 0.0, 0.0, 1.0, 0.0, 0.0, 1.0, 0.0, 0.0, 1.0, 0.0, 0.0, 1.0, 0.0, 0.0, 1.0, 0.0, 0.0, 1.0, 0.0, 0.0, 1.0, 0.0, 0.0, 1.0, 0.0, 0.0, 1.0, 0.0, 0.0, 1.0, 0.0, 0.0, 1.0, 0.0, 0.0, 1.0, 0.0, 0.0, 1.0, 0.0, 0.0, 1.0, 0.0, 0.0, 1.0, 0.0, 0.0, 1.0, 0.0, 0.0, 1.0, 0.0, 0.0, 1.0, 0.0, 0.0, 1.0, 0.0, 0.0, 1.0, 0.0, 0.0, 1.0, -5.939e-07, 0.0, 1.0, 0.0, 0.0, 1.0, 0.0, 0.0, 1.0, -5.939e-07, 0.0, 1.0, 0.0, 0.0, 1.0, 0.0, 0.0, 1.0, -4.475e-08, 0.0, 1.0, 0.0, 0.0, 1.0, 0.0, 0.0, 1.0, -4.475e-08, 0.0, 1.0, -5.939e-07, 0.0, 1.0, 0.0, 0.0, 1.0, 3.123e-07, 0.0, 1.0, 0.0, 0.0, 1.0, -5.939e-07, 0.0, 1.0, 3.123e-07, 0.0, 1.0, -5.939e-07, 0.0, 1.0, -4.475e-08, 0.0, 1.0, 3.123e-07, 0.0, 1.0, 0.0, 0.0, 1.0, 0.0, 0.0, 1.0, -1.526e-07, 0.0, 1.0, -4.475e-08, 0.0, 1.0, 0.0, 0.0, 1.0, -1.526e-07, 0.0, 1.0, 3.123e-07, 0.0, 1.0, -4.475e-08, 0.0, 1.0, 1.526e-07, 0.0, 1.0, 0.0, 0.0, 1.0, 3.123e-07, 0.0, 1.0, 1.526e-07, 0.0, 1.0, 3.123e-07, 0.0, 1.0, -1.526e-07, 0.0, 1.0, 1.526e-07, 0.0, 1.0, 0.0, 0.0, 1.0, 0.0, 0.0, 1.0, -5.251e-07, 0.0, 1.0, 1.526e-07, 0.0, 1.0, -1.526e-07, 0.0, 1.0, 0.0, 0.0, 1.0, 0.0, 0.0, 1.0, 1.526e-07, 0.0, 1.0, 0.0, 0.0, 1.0, 1.526e-07, 0.0, 1.0, -5.251e-07, 0.0, 1.0, 6.386e-07, 0.0, 1.0, -5.251e-07, 0.0, 1.0, -1.526e-07, 0.0, 1.0, 6.386e-07, 0.0, 1.0, 0.0, 0.0, 1.0, -5.251e-07, 0.0, 1.0, 3.37e-08, 0.0, 1.0, 0.0, 0.0, 1.0, 0.0, 0.0, 1.0, 3.37e-08, 0.0, 1.0, 0.0, 0.0, 1.0, 6.386e-07, 0.0, 1.0, 1.792e-07, 0.0, 1.0, -1.526e-07, 0.0, 1.0, 0.0, 0.0, 1.0, 1.792e-07, 0.0, 1.0, 6.386e-07, 0.0, 1.0, -1.526e-07, 0.0, 1.0, 1.792e-07, 0.0, 1.0, 3.37e-08, 0.0, 1.0, 6.386e-07, 0.0, 1.0, 0.0, 0.0, 1.0, 0.0, 0.0, 1.0, 3.37e-08, 0.0, 1.0, 0.0, 0.0, 1.0, 3.37e-08, 0.0, 1.0, 1.792e-07, 0.0, 1.0, 0.0, 0.0, 1.0, 1.792e-07, 0.0, 1.0, 0.0, 0.0, 1.0, 0.0, 0.0, 1.0, 0.0, 0.0, 1.0, 1.792e-07, 0.0, 1.0, 0.0, 0.0, 1.0, 0.0, 0.0, 1.0, 0.0, 0.0, 1.0, 0.0, 0.0, 1.0, 0.0, 0.0, 1.0, 0.0, 0.0, 1.0, 0.0, 0.0, 1.0, 0.0, 0.0, 1.0, 0.0, 0.0, 1.0, 0.0, 0.0, 1.0, 0.0, 0.0, 1.0, 0.0, 0.0, 1.0, 0.0, 0.0, 1.0, 0.0, 0.0, 1.0, 0.0, 0.0, 1.0, 0.0, 0.0, 1.0, 0.0, 0.0, 1.0, 0.0, 0.0, 1.0, 0.0, 0.0, 1.0, 0.0, 0.0, 1.0, 0.0, 0.0, 1.0, 0.0, 0.0, 1.0, 0.0, 0.0, 1.0, 0.0, 0.0, 1.0, 0.0, 0.0, 1.0, 0.0, 0.0, 1.0, 0.0, 0.0, 1.0, 0.0, 0.0, 1.0, 0.0, 0.0, 1.0, 0.0, 0.0, 1.0, -3.344e-07, 0.0, 1.0, 0.0, 0.0, 1.0, 0.0, 0.0, 1.0, -3.344e-07, 0.0, 1.0, 0.0, 0.0, 1.0, 0.0, 0.0, 1.0, -1.682e-08, 0.0, 1.0, 0.0, 0.0, 1.0, 0.0, 0.0, 1.0, -1.682e-08, 0.0, 1.0, 0.0, 0.0, 1.0, -3.344e-07, 0.0, 1.0, -8.53e-08, 0.0, 1.0, -3.344e-07, 0.0, 1.0, 0.0, 0.0, 1.0, -8.53e-08, 0.0, 1.0, -1.682e-08, 0.0, 1.0, -3.344e-07, 0.0, 1.0, 0.0, 0.0, 1.0, 0.0, 0.0, 1.0, -1.682e-08, 0.0, 1.0, 0.0, 0.0, 1.0, -1.682e-08, 0.0, 1.0, -8.53e-08, 0.0, 1.0, 0.0, 0.0, -1.0, 9.409e-08, 0.0, -1.0, 1.257e-08, 0.0, -1.0, 1.257e-08, 0.0, -1.0, 9.409e-08, 0.0, -1.0, 2.619e-07, 0.0, -1.0, 0.0, 0.0, -1.0, 1.257e-08, 0.0, -1.0, 0.0, 0.0, -1.0, 1.257e-08, 0.0, -1.0, 2.619e-07, 0.0, -1.0, 0.0, 0.0, -1.0, 2.619e-07, 0.0, -1.0, 9.409e-08, 0.0, -1.0, 0.0, 0.0, -1.0, 0.0, 0.0, -1.0, 2.619e-07, 0.0, -1.0, 0.0, 0.0, -1.0, 0.0, 0.0, -1.0, 0.0, 0.0, -1.0, 0.0, 0.0, -1.0, 0.0, 0.0, -1.0, 0.0, 0.0, -1.0, 0.0, 0.0, -1.0, 0.0, 0.0, -1.0, 9.409e-08, 0.0, -1.0, 0.0, 0.0, -1.0, 0.0, 0.0, -1.0, 0.0, 0.0, -1.0, 0.0, 0.0, -1.0, 0.0, 0.0, -1.0, 0.0, 0.0, -1.0, 0.0, 0.0, -1.0, 0.0, 0.0, -1.0, 0.0, 0.0, -1.0, 0.0, 0.0, -1.0, 0.0, 0.0, -1.0, 9.409e-08, 0.0, -1.0, 0.0, 0.0, -1.0, 0.0, 0.0, -1.0, 0.0, 0.0, -1.0, 0.0, 0.0, -1.0, 0.0, 0.0, -1.0, 0.0, 0.0, -1.0, 0.0, 0.0, -1.0, 0.0, 0.0, -1.0, 0.0, 0.0, -1.0, 0.0, 0.0, -1.0, 0.0, 0.0, -1.0, 9.409e-08, 0.0, -1.0, 0.0, 0.0, -1.0, 0.0, 0.0, -1.0, 0.0, 0.0, -1.0, 0.0, 0.0, -1.0, 0.0, 0.0, -1.0, 0.0, 0.0, -1.0, 0.0, 0.0, -1.0, 0.0, 0.0, -1.0, 9.409e-08, 0.0, -1.0, 0.0, 0.0, -1.0, 0.0, 0.0, -1.0, 0.0, 0.0, -1.0, 0.0, 0.0, -1.0, 0.0, 0.0, -1.0, 0.0, 0.0, -1.0, 0.0, 0.0, -1.0, 0.0, 0.0, -1.0, 0.0, 0.0, -1.0, 0.0, 0.0, -1.0, 0.0, 0.0, -1.0, 9.409e-08, 0.0, -1.0, 0.0, 0.0, -1.0, 0.0, 0.0, -1.0, 0.0, 0.0, -1.0, 0.0, 0.0, -1.0, 0.0, 0.0, -1.0, 0.0, 0.0, -1.0, 0.0, 0.0, -1.0, 0.0, 0.0, -1.0, 0.0, 0.0, -1.0, 0.0, 0.0, -1.0, 0.0, 0.0, -1.0, 0.0, 0.0, -1.0, 0.0, 0.0, -1.0, 0.0, 0.0, -1.0, 9.409e-08, 0.0, -1.0, 0.0, 0.0, -1.0, 0.0, 0.0, -1.0, 0.0, 0.0, -1.0, 0.0, 0.0, -1.0, 0.0, 0.0, -1.0, 0.0, 0.0, -1.0, 0.0, 0.0, -1.0, 0.0, 0.0, -1.0, 0.0, 0.0, -1.0, 0.0, 0.0, -1.0, 0.0, 0.0, -1.0, 9.409e-08, 0.0, -1.0, -1.084e-07, 0.0, -1.0, 0.0, 0.0, -1.0, 0.0, 0.0, -1.0, -1.084e-07, 0.0, -1.0, 0.0, 0.0, -1.0, 0.0, 0.0, -1.0, -1.575e-08, 0.0, -1.0, 0.0, 0.0, -1.0, -1.084e-07, 0.0, -1.0, -1.575e-08, 0.0, -1.0, -1.575e-08, 0.0, -1.0, -1.084e-07, 0.0, -1.0, -3.725e-07, 0.0, -1.0, 0.0, 0.0, -1.0, -1.575e-08, 0.0, -1.0, 0.0, 0.0, -1.0, -1.575e-08, 0.0, -1.0, -3.725e-07, 0.0, -1.0, 0.0, 0.0, -1.0, -3.725e-07, 0.0, -1.0, -1.084e-07, 0.0, -1.0, 5.751e-06, 0.0, -1.0, 0.0, 0.0, -1.0, -3.725e-07, 0.0, -1.0, 5.751e-06, 0.0, -1.0, -1.084e-07, 0.0, -1.0, 9.409e-08, 0.0, -1.0, 1.891e-07, 0.0, -1.0, 5.751e-06, 0.0, -1.0, -1.084e-07, 0.0, -1.0, 1.891e-07, 0.0, -1.0, 1.891e-07, 0.0, -1.0, 9.409e-08, 0.0, -1.0, 0.0, 0.0, -1.0, 0.0, 0.0, -1.0, 5.751e-06, 0.0, -1.0, 2.085e-08, 0.0, -1.0, 0.0, 0.0, -1.0, 0.0, 0.0, -1.0, 2.085e-08, 0.0, -1.0, 1.891e-07, 0.0, -1.0, 0.0, 0.0, -1.0, 2.085e-08, 0.0, -1.0, 5.751e-06, 0.0, -1.0, 1.891e-07, 0.0, -1.0, 2.085e-08, 0.0, -1.0, 0.0, 0.0, -1.0, 9.409e-08, 0.0, -1.0, 0.0, 0.0, -1.0, 2.085e-08, 0.0, -1.0, 0.0, 0.0, -1.0, 0.0, 0.0, -1.0, 0.0, 0.0, -1.0, 2.085e-08, 0.0, -1.0, 0.0, 0.0, -1.0, 2.085e-08, 0.0, -1.0, 0.0, 0.0, -1.0, 0.0, 0.0, -1.0, 0.0, 0.0, -1.0, 9.409e-08, 0.0, -1.0, 0.0, 0.0, -1.0, 0.0, 0.0, -1.0, 0.0, 0.0, -1.0, 0.0, 0.0, -1.0, 0.0, -1.0, 1.418e-07, 0.0, -1.0, 1.036e-07, 0.0, -1.0, -1.807e-07, 0.0, -1.0, 2.167e-06, 0.0, -1.0, 1.036e-07, 0.0, -1.0, 1.418e-07, 0.0, -1.0, -5.293e-08, 0.0, -1.0, 2.167e-06, 0.0, -1.0, 1.418e-07, 0.0, -1.0, -5.293e-08, 0.0, -1.0, 1.036e-07, 0.0, -1.0, 2.167e-06, 0.0, -1.0, -9.106e-08, 0.0, -1.0, 1.036e-07, 0.0, -1.0, -5.293e-08, 0.0, -1.0, 1.13e-06, 0.0, -1.0, 1.036e-07, 0.0, -1.0, -9.106e-08, 0.0, -1.0, -1.293e-06, 0.0, -1.0, 1.036e-07, 0.0, -1.0, 1.13e-06, 0.0, -1.0, 4.378e-07, 0.0, -1.0, 1.036e-07, 0.0, -1.0, -1.293e-06, 0.0, -1.0, 0.0, 0.0, -1.0, 1.036e-07, 0.0, -1.0, 4.378e-07, 0.0, -1.0, 0.0, 0.0, -1.0, 1.036e-07, 0.0, -1.0, 0.0, 0.0, -1.0, 1.288e-07, 0.0, -1.0, 1.036e-07, 0.0, -1.0, 0.0, 0.0, -1.0, 2.832e-07, 0.0, -1.0, 1.036e-07, 0.0, -1.0, 1.288e-07, 0.0, -1.0, 0.0, 0.0, -1.0, 1.036e-07, 0.0, -1.0, 2.832e-07, 0.0, -1.0, 0.0, 0.0, -1.0, -5.293e-08, 0.0, -1.0, 1.418e-07, 0.0, -1.0, 0.0, 0.0, -1.0, -9.106e-08, 0.0, -1.0, -5.293e-08, 0.0, -1.0, 0.0, 0.0, -1.0, -9.106e-08, 0.0, -1.0, 0.0, 0.0, -1.0, 0.0, 0.0, -1.0, -1.293e-06, 0.0, -1.0, 1.13e-06, 0.0, -1.0, 0.0, 0.0, -1.0, 4.378e-07, 0.0, -1.0, -1.293e-06, 0.0, -1.0, 0.0, 0.0, -1.0, 0.0, 0.0, -1.0, 4.378e-07, 0.0, -1.0, 0.0, 0.0, -1.0, 4.378e-07, 0.0, -1.0, 0.0, 0.0, -1.0, -2.412e-07, 0.0, -1.0, 1.418e-07, 0.0, -1.0, -1.807e-07, 0.0, -1.0, -2.412e-07, 0.0, -1.0, 0.0, 0.0, -1.0, 1.418e-07, 0.0, -1.0, -1.1e-07, 0.0, -1.0, 0.0, 0.0, -1.0, 0.0, 0.0, -1.0, -1.1e-07, 0.0, -1.0, 0.0, 0.0, -1.0, -2.412e-07, 0.0, -1.0, 3.028e-07, 0.0, -1.0, -9.106e-08, 0.0, -1.0, 0.0, 0.0, -1.0, 3.028e-07, 0.0, -1.0, 0.0, 0.0, -1.0, -1.1e-07, 0.0, -1.0, 3.725e-07, 0.0, -1.0, 1.13e-06, 0.0, -1.0, -9.106e-08, 0.0, -1.0, 3.725e-07, 0.0, -1.0, -9.106e-08, 0.0, -1.0, 3.028e-07, 0.0, -1.0, -7.204e-08, 0.0, -1.0, 0.0, 0.0, -1.0, 1.13e-06, 0.0, -1.0, -7.204e-08, 0.0, -1.0, 1.13e-06, 0.0, -1.0, 3.725e-07, 0.0, -1.0, -7.204e-08, 0.0, -1.0, 0.0, 0.0, -1.0, 0.0, 0.0, -1.0, 3.23e-07, 0.0, -1.0, 0.0, 0.0, -1.0, 0.0, 0.0, -1.0, 3.23e-07, 0.0, -1.0, 0.0, 0.0, -1.0, -7.204e-08, 0.0, -1.0, 3.23e-07, 0.0, -1.0, 0.0, 0.0, -1.0, 0.0, 0.0, -1.0, 3.725e-07, 0.0, -1.0, 1.288e-07, 0.0, -1.0, 0.0, 0.0, -1.0, 3.725e-07, 0.0, -1.0, 0.0, 0.0, -1.0, 3.23e-07, 0.0, -1.0, 3.725e-07, 0.0, -1.0, 2.832e-07, 0.0, -1.0, 1.288e-07, 0.0, -1.0, 3.725e-07, 0.0, -1.0, 1.288e-07, 0.0, -1.0, 3.725e-07, 0.0, -1.0, -2.375e-06, 0.0, -1.0, 0.0, 0.0, -1.0, 2.832e-07, 0.0, -1.0, -2.375e-06, 0.0, -1.0, 2.832e-07, 0.0, -1.0, 3.725e-07, 0.0, -1.0, -9.771e-08, 0.0, -1.0, 1.036e-07, 0.0, -1.0, 0.0, 0.0, -1.0, -9.771e-08, 0.0, -1.0, 0.0, 0.0, -1.0, -2.375e-06, 0.0, -1.0, -3.456e-08, 0.0, -1.0, -7.204e-08, 0.0, -1.0, 3.725e-07, 0.0, -1.0, -3.456e-08, 0.0, -1.0, -2.375e-06, 0.0, -1.0, 3.725e-07, 0.0, -1.0, -3.456e-08, 0.0, -1.0, -9.771e-08, 0.0, -1.0, -2.375e-06, 0.0, -1.0, -3.456e-08, 0.0, -1.0, 3.23e-07, 0.0, -1.0, -7.204e-08, 0.0, -1.0, -3.456e-08, 0.0, -1.0, 3.725e-07, 0.0, -1.0, 3.23e-07, 0.0, -1.0, -3.456e-08, 0.0, -1.0, 3.725e-07, 0.0, -1.0, 3.028e-07, 0.0, -1.0, -3.456e-08, 0.0, -1.0, -2.412e-07, 0.0, -1.0, -1.807e-07, 0.0, -1.0, -3.456e-08, 0.0, -1.0, -1.1e-07, 0.0, -1.0, -2.412e-07, 0.0, -1.0, -3.456e-08, 0.0, -1.0, 3.028e-07, 0.0, -1.0, -1.1e-07, 0.0, -1.0, -3.456e-08, 0.0, -1.0, 3.725e-07, 0.0, -1.0, 3.725e-07, 0.0, -1.0, 1.759e-07, 0.0, -1.0, 1.036e-07, 0.0, -1.0, -9.771e-08, 0.0, -1.0, 1.759e-07, 0.0, -1.0, -9.771e-08, 0.0, -1.0, -3.456e-08, 0.0, 1.0, 0.0, 0.0, 1.0, 1.484e-07, 0.0, 1.0, 2.074e-07, 0.0, 1.0, 2.074e-07, 0.0, 1.0, 1.484e-07, 0.0, 1.0, 2.688e-06, 0.0, 1.0, 2.688e-06, 0.0, 1.0, 1.484e-07, 0.0, 1.0, -9.054e-07, 0.0, 1.0, -9.054e-07, 0.0, 1.0, 1.484e-07, 0.0, 1.0, 2.831e-07, 0.0, 1.0, 2.831e-07, 0.0, 1.0, 1.484e-07, 0.0, 1.0, 2.644e-06, 0.0, 1.0, 2.644e-06, 0.0, 1.0, 1.484e-07, 0.0, 1.0, -2.111e-07, 0.0, 1.0, -2.111e-07, 0.0, 1.0, 1.484e-07, 0.0, 1.0, 5.85e-07, 0.0, 1.0, 5.85e-07, 0.0, 1.0, 1.484e-07, 0.0, 1.0, 0.0, 0.0, 1.0, 0.0, 0.0, 1.0, 1.484e-07, 0.0, 1.0, 0.0, 0.0, 1.0, 0.0, 0.0, 1.0, 1.484e-07, 0.0, 1.0, 0.0, 0.0, 1.0, 2.644e-06, 0.0, 1.0, -2.111e-07, 0.0, 1.0, -3.873e-08, 0.0, 1.0, -3.873e-08, 0.0, 1.0, -2.111e-07, 0.0, 1.0, -3.725e-07, 0.0, 1.0, 2.074e-07, 0.0, 1.0, 2.688e-06, 0.0, 1.0, 0.0, 0.0, 1.0, 2.688e-06, 0.0, 1.0, -9.054e-07, 0.0, 1.0, 0.0, 0.0, 1.0, -9.054e-07, 0.0, 1.0, 2.831e-07, 0.0, 1.0, 2.413e-07, 0.0, 1.0, 0.0, 0.0, 1.0, -9.054e-07, 0.0, 1.0, 2.413e-07, 0.0, 1.0, 2.074e-07, 0.0, 1.0, 0.0, 0.0, 1.0, 3.815e-08, 0.0, 1.0, 0.0, 0.0, 1.0, 2.413e-07, 0.0, 1.0, 3.815e-08, 0.0, 1.0, 2.413e-07, 0.0, 1.0, 2.831e-07, 0.0, 1.0, 9.314e-08, 0.0, 1.0, 3.815e-08, 0.0, 1.0, 2.413e-07, 0.0, 1.0, 9.314e-08, 0.0, 1.0, 2.831e-07, 0.0, 1.0, 2.644e-06, 0.0, 1.0, 9.314e-08, 0.0, 1.0, 2.644e-06, 0.0, 1.0, -3.873e-08, 0.0, 1.0, 0.0, 0.0, 1.0, 9.314e-08, 0.0, 1.0, 2.644e-06, 0.0, 1.0, 0.0, 0.0, 1.0, -3.873e-08, 0.0, 1.0, -3.725e-07, 0.0, 1.0, 5.645e-07, 0.0, 1.0, 0.0, 0.0, 1.0, -3.873e-08, 0.0, 1.0, 5.645e-07, 0.0, 1.0, -3.725e-07, 0.0, 1.0, -2.111e-07, 0.0, 1.0, -3.499e-06, 0.0, 1.0, 5.645e-07, 0.0, 1.0, -3.725e-07, 0.0, 1.0, -3.499e-06, 0.0, 1.0, -2.111e-07, 0.0, 1.0, 5.85e-07, 0.0, 1.0, 1.434e-06, 0.0, 1.0, -3.499e-06, 0.0, 1.0, -2.111e-07, 0.0, 1.0, 1.434e-06, 0.0, 1.0, 5.85e-07, 0.0, 1.0, 0.0, 0.0, 1.0, -3.509e-06, 0.0, 1.0, 1.434e-06, 0.0, 1.0, 5.85e-07, 0.0, 1.0, -3.509e-06, 0.0, 1.0, 0.0, 0.0, 1.0, 0.0, 0.0, 1.0, 3.4e-06, 0.0, 1.0, -3.509e-06, 0.0, 1.0, 0.0, 0.0, 1.0, 3.4e-06, 0.0, 1.0, 0.0, 0.0, 1.0, 0.0, 0.0, 1.0, -3.474e-06, 0.0, 1.0, 3.4e-06, 0.0, 1.0, 0.0, 0.0, 1.0, -3.474e-06, 0.0, 1.0, 0.0, 0.0, 1.0, 1.484e-07, 0.0, 1.0, -1.824e-07, 0.0, 1.0, -3.474e-06, 0.0, 1.0, 0.0, 0.0, 1.0, -1.824e-07, 0.0, 1.0, 0.0, 0.0, 1.0, 2.074e-07, 0.0, 1.0, -6.827e-07, 0.0, 1.0, 2.074e-07, 0.0, 1.0, 3.815e-08, 0.0, 1.0, -6.827e-07, 0.0, 1.0, 0.0, 0.0, 1.0, 5.645e-07, 0.0, 1.0, -3.543e-07, 0.0, 1.0, -6.827e-07, 0.0, 1.0, 3.815e-08, 0.0, 1.0, -3.543e-07, 0.0, 1.0, 9.314e-08, 0.0, 1.0, 0.0, 0.0, 1.0, -3.543e-07, 0.0, 1.0, -3.509e-06, 0.0, 1.0, 3.4e-06, 0.0, 1.0, -3.543e-07, 0.0, 1.0, 1.434e-06, 0.0, 1.0, -3.509e-06, 0.0, 1.0, -3.543e-07, 0.0, 1.0, -3.499e-06, 0.0, 1.0, 1.434e-06, 0.0, 1.0, -3.543e-07, 0.0, 1.0, 5.645e-07, 0.0, 1.0, -3.499e-06, 0.0, 1.0, -3.543e-07, 0.0, 1.0, 3.4e-06, 0.0, 1.0, -3.474e-06, 0.0, 1.0, -3.543e-07, 0.0, 1.0, 3.815e-08, 0.0, 1.0, 9.314e-08, 0.0, 1.0, -3.543e-07, 0.0, 1.0, -3.474e-06, 0.0, 1.0, -1.824e-07, 0.0, 1.0, -3.543e-07, 0.0, 1.0, 0.0, 0.0, 1.0, -6.827e-07, 0.0, 1.0, -4.483e-07, 0.0, 1.0, -6.827e-07, 0.0, 1.0, -3.543e-07, 0.0, 1.0, -4.483e-07, 0.0, 1.0, -1.824e-07, 0.0, 1.0, 1.484e-07, 0.0, 1.0, 1.21e-07, 0.0, 1.0, -4.483e-07, 0.0, 1.0, -3.543e-07, 0.0, 1.0, 1.21e-07, 0.0, 1.0, -3.543e-07, 0.0, 1.0, -1.824e-07, 0.0, 1.0, 1.21e-07])] * 3)])
arm_x = bpy.data.armatures.new('아마튜어')  # bones are not reproduced

# ---- objects
ob_x = bpy.data.objects.new('아마튜어', arm_x)
ob_null = bpy.data.objects.new('null', me_null)
ob_lamp = bpy.data.objects.new('Lamp', light_lamp)
ob_camera = bpy.data.objects.new('Camera', cam_camera)

# ---- transforms, parenting, visibility, modifiers, constraints
ob_x.location = (0.0, 1.0, -0.5)
ob_x.lineart.crease_threshold = 0.0
ob_null.parent = ob_x
ob_null.matrix_parent_inverse = Matrix(((1.0, 0.0, 0.0, 0.0), (0.0, 0.0, 1.0, -0.5), (0.0, -1.0, 0.0, 1.0), (0.0, 0.0, 0.0, 1.0)))
ob_null.location = (0.0, 1.0, 0.0)
ob_null.rotation_euler = (1.571, -0.0, 0.0)
ob_null.lineart.crease_threshold = 0.0
ob_lamp.location = (4.076, 1.005, 5.904)
ob_lamp.rotation_euler = (0.6503, 0.05522, 1.866)
ob_lamp.lock_rotations_4d = False
ob_lamp.empty_display_type = 'ARROWS'
ob_lamp.color = (0.0, 0.0, 0.0, 0.0)
ob_lamp.lineart.crease_threshold = 0.0
ob_camera.location = (7.481, -6.508, 5.344)
ob_camera.rotation_euler = (1.109, 0.0, 0.8149)
ob_camera.lock_rotations_4d = False
ob_camera.empty_display_type = 'ARROWS'
ob_camera.color = (0.0, 0.0, 0.0, 0.0)
ob_camera.display_type = 'WIRE'
ob_camera.lineart.crease_threshold = 0.0

# ---- collection membership
col_collection_1.objects.link(ob_x)
col_collection_1.objects.link(ob_null)
col_collection_1.objects.link(ob_lamp)
col_collection_1.objects.link(ob_camera)

# ---- scene / render settings (as saved in the file)
scene.camera = ob_camera
scene.frame_start = 1; scene.frame_end = 250; scene.frame_set(1)
scene.render.engine = 'BLENDER_EEVEE_NEXT'
scene.render.resolution_percentage = 50
scene.render.dither_intensity = 0.0
scene.cycles.use_denoising = False
scene.cycles.samples = 128
scene.cycles.sampling_pattern = 'TABULATED_SOBOL'
scene.cycles.use_adaptive_sampling = False
scene.cycles.use_light_tree = False
scene.cycles.blur_glossy = 0.0
scene.cycles.sample_clamp_indirect = 0.0
scene.view_settings.view_transform = 'Standard'
bpy.context.view_layer.update()
